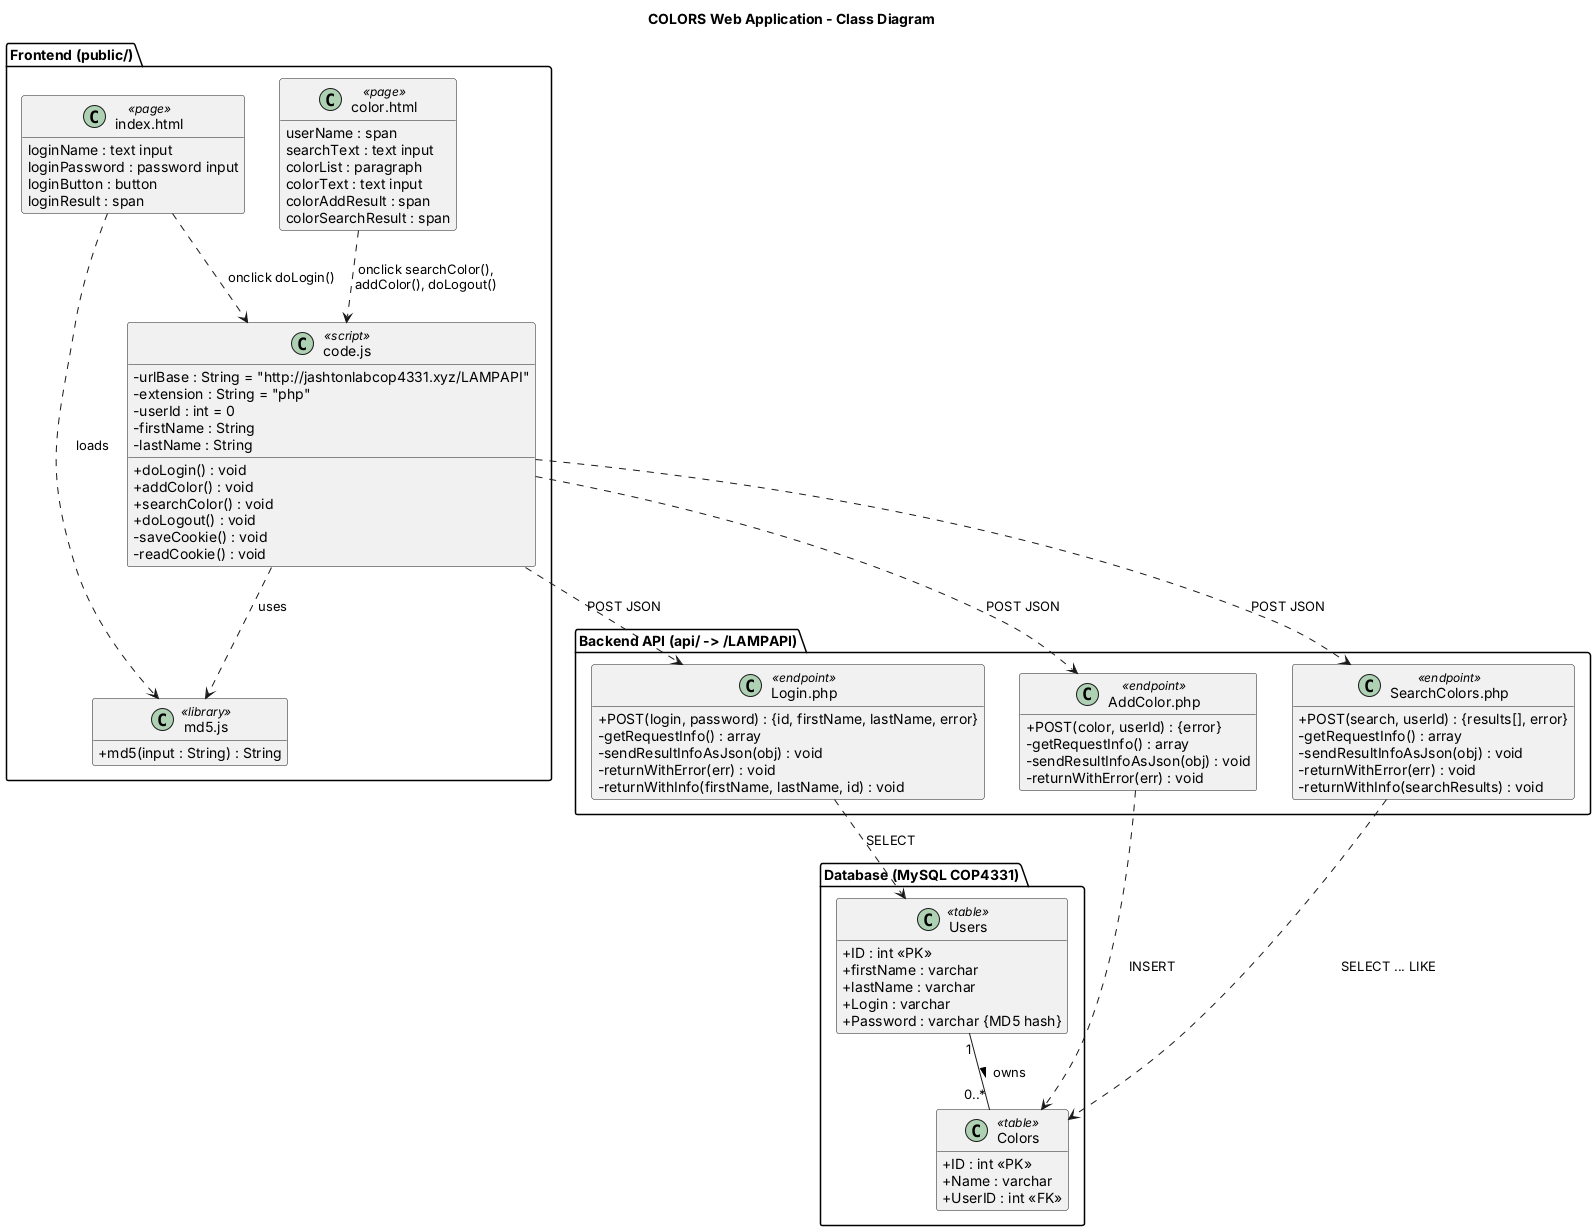

The diagram above was rendered by PlantUML. Its source (embedded in the PNG):
@startuml class
title COLORS Web Application - Class Diagram
skinparam classAttributeIconSize 0
hide empty members

package "Frontend (public/)" {
  class "index.html" as IndexPage <<page>> {
    loginName : text input
    loginPassword : password input
    loginButton : button
    loginResult : span
  }
  class "color.html" as ColorPage <<page>> {
    userName : span
    searchText : text input
    colorList : paragraph
    colorText : text input
    colorAddResult : span
    colorSearchResult : span
  }
  class "code.js" as CodeJS <<script>> {
    - urlBase : String = "http://jashtonlabcop4331.xyz/LAMPAPI"
    - extension : String = "php"
    - userId : int = 0
    - firstName : String
    - lastName : String
    + doLogin() : void
    + addColor() : void
    + searchColor() : void
    + doLogout() : void
    - saveCookie() : void
    - readCookie() : void
  }
  class "md5.js" as MD5 <<library>> {
    + md5(input : String) : String
  }
}

package "Backend API (api/ -> /LAMPAPI)" {
  class "Login.php" as LoginAPI <<endpoint>> {
    + POST(login, password) : {id, firstName, lastName, error}
    - getRequestInfo() : array
    - sendResultInfoAsJson(obj) : void
    - returnWithError(err) : void
    - returnWithInfo(firstName, lastName, id) : void
  }
  class "AddColor.php" as AddAPI <<endpoint>> {
    + POST(color, userId) : {error}
    - getRequestInfo() : array
    - sendResultInfoAsJson(obj) : void
    - returnWithError(err) : void
  }
  class "SearchColors.php" as SearchAPI <<endpoint>> {
    + POST(search, userId) : {results[], error}
    - getRequestInfo() : array
    - sendResultInfoAsJson(obj) : void
    - returnWithError(err) : void
    - returnWithInfo(searchResults) : void
  }
}

package "Database (MySQL COP4331)" {
  class Users <<table>> {
    + ID : int <<PK>>
    + firstName : varchar
    + lastName : varchar
    + Login : varchar
    + Password : varchar {MD5 hash}
  }
  class Colors <<table>> {
    + ID : int <<PK>>
    + Name : varchar
    + UserID : int <<FK>>
  }
}

IndexPage ..> CodeJS : onclick doLogin()
ColorPage ..> CodeJS : onclick searchColor(),\naddColor(), doLogout()
IndexPage ..> MD5 : loads
CodeJS ..> MD5 : uses
CodeJS ..> LoginAPI : POST JSON
CodeJS ..> AddAPI : POST JSON
CodeJS ..> SearchAPI : POST JSON
LoginAPI ..> Users : SELECT
AddAPI ..> Colors : INSERT
SearchAPI ..> Colors : SELECT ... LIKE
Users "1" -- "0..*" Colors : owns >
@enduml